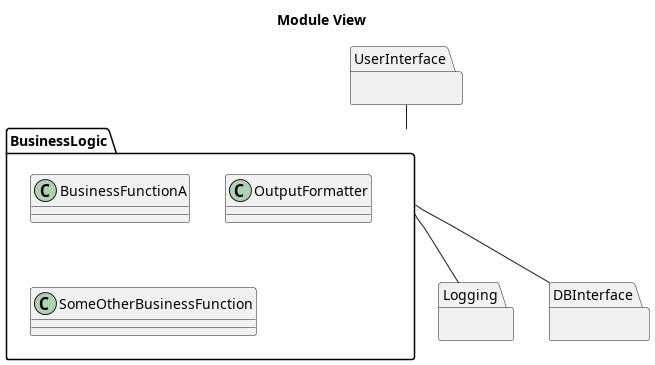

The diagram above was rendered by PlantUML. Its source (embedded in the PNG):
@startuml
title Module View
package UserInterface {
}

package BusinessLogic {
class BusinessFunctionA
class OutputFormatter
class SomeOtherBusinessFunction

}

package Logging {
}

package DBInterface {
}

UserInterface -- BusinessLogic
BusinessLogic -- Logging
BusinessLogic -- DBInterface
@enduml